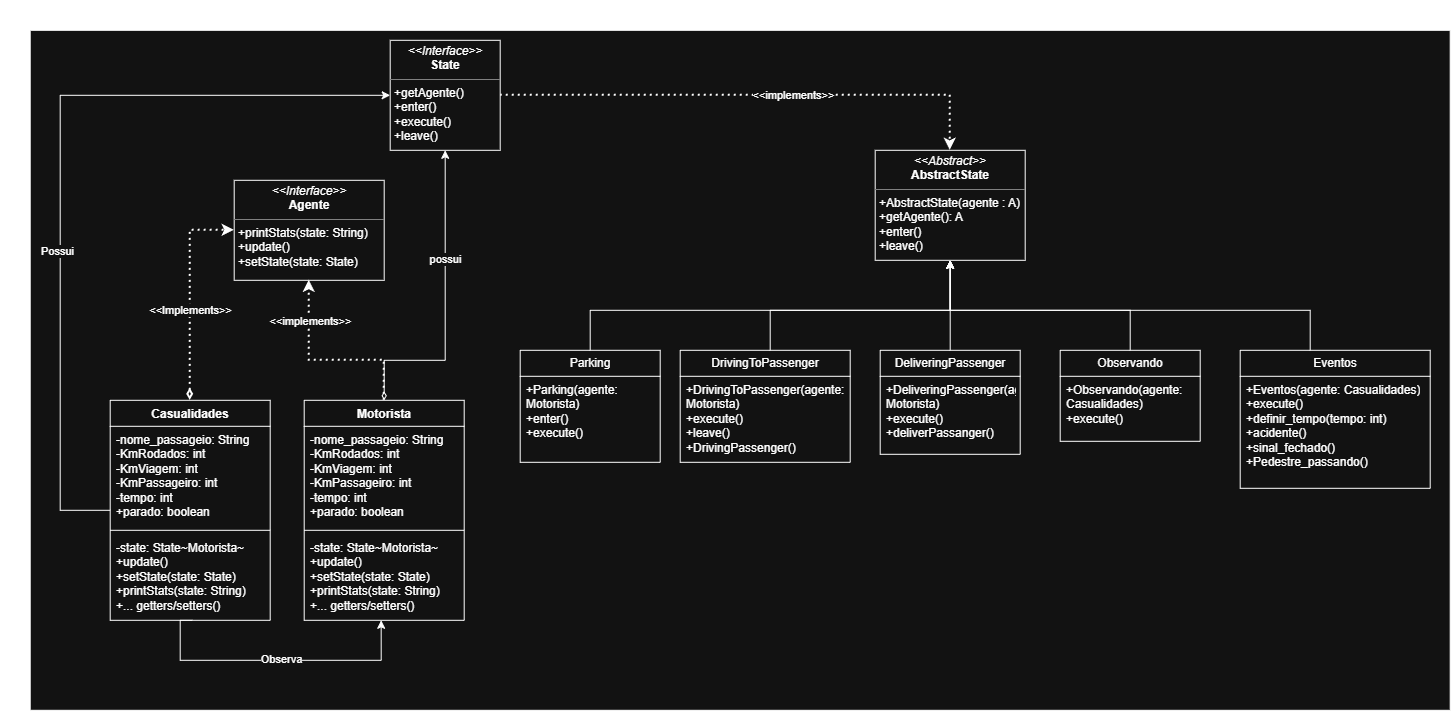

The diagram above was exported from draw.io. Its source (the exported page's mxGraphModel, read from the mxfile embedded in the PNG):
<mxGraphModel dx="2020" dy="1201" grid="1" gridSize="10" guides="1" tooltips="1" connect="1" arrows="1" fold="1" page="1" pageScale="1" pageWidth="827" pageHeight="1169" math="0" shadow="0">
  <root>
    <mxCell id="0" />
    <mxCell id="1" parent="0" />
    <mxCell id="gCxcu2U1hmeboi1D-Vwx-34" parent="1" style="rounded=0;whiteSpace=wrap;html=1;" value="" vertex="1">
      <mxGeometry height="680" width="1420" x="60" y="170" as="geometry" />
    </mxCell>
    <mxCell id="kYSD1V1yJIOC9v5hwNOH-3" parent="1" style="verticalAlign=top;align=left;overflow=fill;html=1;whiteSpace=wrap;" value="&lt;p style=&quot;margin:0px;margin-top:4px;text-align:center;&quot;&gt;&lt;i&gt;&amp;lt;&amp;lt;Interface&amp;gt;&amp;gt;&lt;/i&gt;&lt;br&gt;&lt;b&gt;Agente&lt;/b&gt;&lt;/p&gt;&lt;hr size=&quot;1&quot; style=&quot;border-style:solid;&quot;&gt;&lt;p style=&quot;margin:0px;margin-left:4px;&quot;&gt;&lt;/p&gt;&lt;p style=&quot;margin:0px;margin-left:4px;&quot;&gt;+printStats(state: String)&lt;/p&gt;&lt;p style=&quot;margin:0px;margin-left:4px;&quot;&gt;+update()&lt;/p&gt;&lt;p style=&quot;margin:0px;margin-left:4px;&quot;&gt;+setState(state: State)&lt;/p&gt;" vertex="1">
      <mxGeometry height="100" width="150" x="264" y="320" as="geometry" />
    </mxCell>
    <mxCell id="kYSD1V1yJIOC9v5hwNOH-8" parent="1" style="verticalAlign=top;align=left;overflow=fill;html=1;whiteSpace=wrap;" value="&lt;p style=&quot;margin:0px;margin-top:4px;text-align:center;&quot;&gt;&lt;i&gt;&amp;lt;&amp;lt;Abstract&amp;gt;&amp;gt;&lt;/i&gt;&lt;br&gt;&lt;b&gt;AbstractState&lt;/b&gt;&lt;/p&gt;&lt;hr size=&quot;1&quot; style=&quot;border-style:solid;&quot;&gt;&lt;p style=&quot;margin:0px;margin-left:4px;&quot;&gt;&lt;/p&gt;&lt;p style=&quot;margin:0px;margin-left:4px;&quot;&gt;+AbstractState(agente : A)&lt;/p&gt;&lt;p style=&quot;margin:0px;margin-left:4px;&quot;&gt;+getAgente(): A&lt;/p&gt;&lt;p style=&quot;margin:0px;margin-left:4px;&quot;&gt;+enter()&lt;/p&gt;&lt;p style=&quot;margin:0px;margin-left:4px;&quot;&gt;+leave()&lt;/p&gt;" vertex="1">
      <mxGeometry height="110" width="150" x="905" y="290" as="geometry" />
    </mxCell>
    <mxCell id="kYSD1V1yJIOC9v5hwNOH-17" edge="1" parent="1" source="kYSD1V1yJIOC9v5hwNOH-10" style="edgeStyle=orthogonalEdgeStyle;rounded=0;orthogonalLoop=1;jettySize=auto;html=1;entryX=0.5;entryY=0;entryDx=0;entryDy=0;dashed=1;dashPattern=1 2;strokeWidth=2;" target="kYSD1V1yJIOC9v5hwNOH-8" value="&amp;lt;&amp;lt;implements&amp;gt;&amp;gt;">
      <mxGeometry relative="1" x="0.1613" as="geometry">
        <mxPoint as="offset" />
        <mxPoint x="690" y="235" as="targetPoint" />
      </mxGeometry>
    </mxCell>
    <mxCell id="kYSD1V1yJIOC9v5hwNOH-10" parent="1" style="verticalAlign=top;align=left;overflow=fill;html=1;whiteSpace=wrap;" value="&lt;p style=&quot;margin:0px;margin-top:4px;text-align:center;&quot;&gt;&lt;i&gt;&amp;lt;&amp;lt;Interface&amp;gt;&amp;gt;&lt;/i&gt;&lt;br&gt;&lt;b&gt;State&lt;/b&gt;&lt;/p&gt;&lt;hr size=&quot;1&quot; style=&quot;border-style:solid;&quot;&gt;&lt;p style=&quot;margin:0px;margin-left:4px;&quot;&gt;&lt;/p&gt;&lt;p style=&quot;margin:0px;margin-left:4px;&quot;&gt;+getAgente()&amp;nbsp;&lt;/p&gt;&lt;p style=&quot;margin:0px;margin-left:4px;&quot;&gt;+enter()&lt;/p&gt;&lt;p style=&quot;margin:0px;margin-left:4px;&quot;&gt;+execute()&lt;/p&gt;&lt;p style=&quot;margin:0px;margin-left:4px;&quot;&gt;+leave()&lt;/p&gt;" vertex="1">
      <mxGeometry height="110" width="110" x="420" y="180" as="geometry" />
    </mxCell>
    <mxCell id="kYSD1V1yJIOC9v5hwNOH-22" edge="1" parent="1" source="kYSD1V1yJIOC9v5hwNOH-18" style="edgeStyle=orthogonalEdgeStyle;rounded=0;orthogonalLoop=1;jettySize=auto;html=1;exitX=0.5;exitY=0;exitDx=0;exitDy=0;entryX=0.5;entryY=1;entryDx=0;entryDy=0;dashed=1;dashPattern=1 2;strokeWidth=2;" target="kYSD1V1yJIOC9v5hwNOH-3" value="&amp;lt;&amp;lt;implements&amp;gt;&amp;gt;">
      <mxGeometry relative="1" x="0.5897" y="-1" as="geometry">
        <mxPoint as="offset" />
        <Array as="points">
          <mxPoint x="414" y="500" />
          <mxPoint x="339" y="500" />
        </Array>
      </mxGeometry>
    </mxCell>
    <mxCell id="kYSD1V1yJIOC9v5hwNOH-23" edge="1" parent="1" source="kYSD1V1yJIOC9v5hwNOH-18" style="edgeStyle=orthogonalEdgeStyle;rounded=0;orthogonalLoop=1;jettySize=auto;html=1;entryX=0.5;entryY=1;entryDx=0;entryDy=0;startArrow=diamondThin;startFill=0;" target="kYSD1V1yJIOC9v5hwNOH-10" value="possui">
      <mxGeometry relative="1" x="0.2926" as="geometry">
        <mxPoint as="offset" />
        <Array as="points">
          <mxPoint x="414" y="500" />
          <mxPoint x="475" y="500" />
        </Array>
      </mxGeometry>
    </mxCell>
    <mxCell id="kYSD1V1yJIOC9v5hwNOH-18" parent="1" style="swimlane;fontStyle=1;align=center;verticalAlign=top;childLayout=stackLayout;horizontal=1;startSize=26;horizontalStack=0;resizeParent=1;resizeParentMax=0;resizeLast=0;collapsible=1;marginBottom=0;whiteSpace=wrap;html=1;" value="Motorista" vertex="1">
      <mxGeometry height="220" width="160" x="334" y="540" as="geometry" />
    </mxCell>
    <mxCell id="kYSD1V1yJIOC9v5hwNOH-19" parent="kYSD1V1yJIOC9v5hwNOH-18" style="text;strokeColor=none;fillColor=none;align=left;verticalAlign=top;spacingLeft=4;spacingRight=4;overflow=hidden;rotatable=0;points=[[0,0.5],[1,0.5]];portConstraint=eastwest;whiteSpace=wrap;html=1;" value="        -nome_passageio: String&lt;br/&gt;        -KmRodados: int&lt;br/&gt;        -KmViagem: int&lt;br/&gt;        -KmPassageiro: int&lt;br/&gt;        -tempo: int&lt;br/&gt;        +parado: boolean" vertex="1">
      <mxGeometry height="100" width="160" y="26" as="geometry" />
    </mxCell>
    <mxCell id="kYSD1V1yJIOC9v5hwNOH-20" parent="kYSD1V1yJIOC9v5hwNOH-18" style="line;strokeWidth=1;fillColor=none;align=left;verticalAlign=middle;spacingTop=-1;spacingLeft=3;spacingRight=3;rotatable=0;labelPosition=right;points=[];portConstraint=eastwest;strokeColor=inherit;" value="" vertex="1">
      <mxGeometry height="8" width="160" y="126" as="geometry" />
    </mxCell>
    <mxCell id="kYSD1V1yJIOC9v5hwNOH-21" parent="kYSD1V1yJIOC9v5hwNOH-18" style="text;strokeColor=none;fillColor=none;align=left;verticalAlign=top;spacingLeft=4;spacingRight=4;overflow=hidden;rotatable=0;points=[[0,0.5],[1,0.5]];portConstraint=eastwest;whiteSpace=wrap;html=1;" value="        -state: State~Motorista~&lt;br/&gt;        +update()&lt;br/&gt;        +setState(state: State)&lt;br/&gt;        +printStats(state: String)&lt;br/&gt;        +... getters/setters()" vertex="1">
      <mxGeometry height="86" width="160" y="134" as="geometry" />
    </mxCell>
    <mxCell id="kYSD1V1yJIOC9v5hwNOH-28" edge="1" parent="1" source="kYSD1V1yJIOC9v5hwNOH-24" style="edgeStyle=orthogonalEdgeStyle;rounded=0;orthogonalLoop=1;jettySize=auto;html=1;entryX=0;entryY=0.5;entryDx=0;entryDy=0;strokeWidth=2;dashed=1;dashPattern=1 2;startArrow=diamondThin;startFill=0;" target="kYSD1V1yJIOC9v5hwNOH-3" value="&amp;lt;&amp;lt;Implements&amp;gt;&amp;gt;">
      <mxGeometry relative="1" x="-0.1589" as="geometry">
        <mxPoint as="offset" />
        <mxPoint x="150" y="420" as="targetPoint" />
      </mxGeometry>
    </mxCell>
    <mxCell id="gCxcu2U1hmeboi1D-Vwx-6" edge="1" parent="1" source="kYSD1V1yJIOC9v5hwNOH-24" style="edgeStyle=orthogonalEdgeStyle;rounded=0;orthogonalLoop=1;jettySize=auto;html=1;entryX=0;entryY=0.5;entryDx=0;entryDy=0;" target="kYSD1V1yJIOC9v5hwNOH-10">
      <mxGeometry relative="1" as="geometry">
        <Array as="points">
          <mxPoint x="90" y="649.94" />
          <mxPoint x="90" y="235" />
        </Array>
      </mxGeometry>
    </mxCell>
    <mxCell id="gCxcu2U1hmeboi1D-Vwx-7" connectable="0" parent="gCxcu2U1hmeboi1D-Vwx-6" style="edgeLabel;html=1;align=center;verticalAlign=middle;resizable=0;points=[];" value="Possui" vertex="1">
      <mxGeometry relative="1" x="-0.2198" y="3" as="geometry">
        <mxPoint as="offset" />
      </mxGeometry>
    </mxCell>
    <mxCell id="kYSD1V1yJIOC9v5hwNOH-24" parent="1" style="swimlane;fontStyle=1;align=center;verticalAlign=top;childLayout=stackLayout;horizontal=1;startSize=26;horizontalStack=0;resizeParent=1;resizeParentMax=0;resizeLast=0;collapsible=1;marginBottom=0;whiteSpace=wrap;html=1;" value="Casualidades" vertex="1">
      <mxGeometry height="220" width="160" x="140" y="540" as="geometry" />
    </mxCell>
    <mxCell id="kYSD1V1yJIOC9v5hwNOH-25" parent="kYSD1V1yJIOC9v5hwNOH-24" style="text;strokeColor=none;fillColor=none;align=left;verticalAlign=top;spacingLeft=4;spacingRight=4;overflow=hidden;rotatable=0;points=[[0,0.5],[1,0.5]];portConstraint=eastwest;whiteSpace=wrap;html=1;" value="        -nome_passageio: String&lt;br/&gt;        -KmRodados: int&lt;br/&gt;        -KmViagem: int&lt;br/&gt;        -KmPassageiro: int&lt;br/&gt;        -tempo: int&lt;br/&gt;        +parado: boolean" vertex="1">
      <mxGeometry height="100" width="160" y="26" as="geometry" />
    </mxCell>
    <mxCell id="kYSD1V1yJIOC9v5hwNOH-26" parent="kYSD1V1yJIOC9v5hwNOH-24" style="line;strokeWidth=1;fillColor=none;align=left;verticalAlign=middle;spacingTop=-1;spacingLeft=3;spacingRight=3;rotatable=0;labelPosition=right;points=[];portConstraint=eastwest;strokeColor=inherit;" value="" vertex="1">
      <mxGeometry height="8" width="160" y="126" as="geometry" />
    </mxCell>
    <mxCell id="kYSD1V1yJIOC9v5hwNOH-27" parent="kYSD1V1yJIOC9v5hwNOH-24" style="text;strokeColor=none;fillColor=none;align=left;verticalAlign=top;spacingLeft=4;spacingRight=4;overflow=hidden;rotatable=0;points=[[0,0.5],[1,0.5]];portConstraint=eastwest;whiteSpace=wrap;html=1;" value="        -state: State~Motorista~&lt;br/&gt;        +update()&lt;br/&gt;        +setState(state: State)&lt;br/&gt;        +printStats(state: String)&lt;br/&gt;        +... getters/setters()" vertex="1">
      <mxGeometry height="86" width="160" y="134" as="geometry" />
    </mxCell>
    <mxCell id="gCxcu2U1hmeboi1D-Vwx-2" edge="1" parent="1" source="kYSD1V1yJIOC9v5hwNOH-27" style="edgeStyle=orthogonalEdgeStyle;rounded=0;orthogonalLoop=1;jettySize=auto;html=1;entryX=0.481;entryY=1;entryDx=0;entryDy=0;entryPerimeter=0;exitX=0.513;exitY=1;exitDx=0;exitDy=0;exitPerimeter=0;" target="kYSD1V1yJIOC9v5hwNOH-21">
      <mxGeometry relative="1" as="geometry">
        <Array as="points">
          <mxPoint x="210" y="760" />
          <mxPoint x="210" y="800" />
          <mxPoint x="411" y="800" />
        </Array>
      </mxGeometry>
    </mxCell>
    <mxCell id="gCxcu2U1hmeboi1D-Vwx-5" connectable="0" parent="gCxcu2U1hmeboi1D-Vwx-2" style="edgeLabel;html=1;align=center;verticalAlign=middle;resizable=0;points=[];" value="Observa" vertex="1">
      <mxGeometry relative="1" x="0.0446" y="2" as="geometry">
        <mxPoint as="offset" />
      </mxGeometry>
    </mxCell>
    <mxCell id="gCxcu2U1hmeboi1D-Vwx-29" edge="1" parent="1" source="gCxcu2U1hmeboi1D-Vwx-8" style="edgeStyle=orthogonalEdgeStyle;rounded=0;orthogonalLoop=1;jettySize=auto;html=1;entryX=0.5;entryY=1;entryDx=0;entryDy=0;" target="kYSD1V1yJIOC9v5hwNOH-8">
      <mxGeometry relative="1" as="geometry">
        <Array as="points">
          <mxPoint x="620" y="450" />
          <mxPoint x="980" y="450" />
        </Array>
      </mxGeometry>
    </mxCell>
    <mxCell id="gCxcu2U1hmeboi1D-Vwx-8" parent="1" style="swimlane;fontStyle=0;childLayout=stackLayout;horizontal=1;startSize=26;fillColor=none;horizontalStack=0;resizeParent=1;resizeParentMax=0;resizeLast=0;collapsible=1;marginBottom=0;whiteSpace=wrap;html=1;" value="Parking" vertex="1">
      <mxGeometry height="112" width="140" x="550" y="490" as="geometry" />
    </mxCell>
    <mxCell id="gCxcu2U1hmeboi1D-Vwx-10" parent="gCxcu2U1hmeboi1D-Vwx-8" style="text;strokeColor=none;fillColor=none;align=left;verticalAlign=top;spacingLeft=4;spacingRight=4;overflow=hidden;rotatable=0;points=[[0,0.5],[1,0.5]];portConstraint=eastwest;whiteSpace=wrap;html=1;" value="        +Parking(agente: Motorista)&lt;br/&gt;        +enter()&lt;br/&gt;        +execute()" vertex="1">
      <mxGeometry height="86" width="140" y="26" as="geometry" />
    </mxCell>
    <mxCell id="gCxcu2U1hmeboi1D-Vwx-30" edge="1" parent="1" source="gCxcu2U1hmeboi1D-Vwx-13" style="edgeStyle=orthogonalEdgeStyle;rounded=0;orthogonalLoop=1;jettySize=auto;html=1;entryX=0.5;entryY=1;entryDx=0;entryDy=0;" target="kYSD1V1yJIOC9v5hwNOH-8">
      <mxGeometry relative="1" as="geometry">
        <Array as="points">
          <mxPoint x="800" y="450" />
          <mxPoint x="980" y="450" />
        </Array>
      </mxGeometry>
    </mxCell>
    <mxCell id="gCxcu2U1hmeboi1D-Vwx-13" parent="1" style="swimlane;fontStyle=0;childLayout=stackLayout;horizontal=1;startSize=26;fillColor=none;horizontalStack=0;resizeParent=1;resizeParentMax=0;resizeLast=0;collapsible=1;marginBottom=0;whiteSpace=wrap;html=1;" value="DrivingToPassenger " vertex="1">
      <mxGeometry height="112" width="170" x="710" y="490" as="geometry" />
    </mxCell>
    <mxCell id="gCxcu2U1hmeboi1D-Vwx-14" parent="gCxcu2U1hmeboi1D-Vwx-13" style="text;strokeColor=none;fillColor=none;align=left;verticalAlign=top;spacingLeft=4;spacingRight=4;overflow=hidden;rotatable=0;points=[[0,0.5],[1,0.5]];portConstraint=eastwest;whiteSpace=wrap;html=1;" value="        +DrivingToPassenger(agente: Motorista)&lt;br/&gt;        +execute()&lt;br/&gt;        +leave()&lt;br/&gt;        +DrivingPassenger()" vertex="1">
      <mxGeometry height="86" width="170" y="26" as="geometry" />
    </mxCell>
    <mxCell id="gCxcu2U1hmeboi1D-Vwx-31" edge="1" parent="1" source="gCxcu2U1hmeboi1D-Vwx-17" style="edgeStyle=orthogonalEdgeStyle;rounded=0;orthogonalLoop=1;jettySize=auto;html=1;entryX=0.5;entryY=1;entryDx=0;entryDy=0;" target="kYSD1V1yJIOC9v5hwNOH-8">
      <mxGeometry relative="1" as="geometry" />
    </mxCell>
    <mxCell id="gCxcu2U1hmeboi1D-Vwx-17" parent="1" style="swimlane;fontStyle=0;childLayout=stackLayout;horizontal=1;startSize=26;fillColor=none;horizontalStack=0;resizeParent=1;resizeParentMax=0;resizeLast=0;collapsible=1;marginBottom=0;whiteSpace=wrap;html=1;" value="DeliveringPassenger " vertex="1">
      <mxGeometry height="104" width="140" x="910" y="490" as="geometry" />
    </mxCell>
    <mxCell id="gCxcu2U1hmeboi1D-Vwx-18" parent="gCxcu2U1hmeboi1D-Vwx-17" style="text;strokeColor=none;fillColor=none;align=left;verticalAlign=top;spacingLeft=4;spacingRight=4;overflow=hidden;rotatable=0;points=[[0,0.5],[1,0.5]];portConstraint=eastwest;whiteSpace=wrap;html=1;" value="        +DeliveringPassenger(agente: Motorista)&lt;br/&gt;        +execute()&lt;br/&gt;        +deliverPassanger()" vertex="1">
      <mxGeometry height="78" width="140" y="26" as="geometry" />
    </mxCell>
    <mxCell id="gCxcu2U1hmeboi1D-Vwx-32" edge="1" parent="1" source="gCxcu2U1hmeboi1D-Vwx-21" style="edgeStyle=orthogonalEdgeStyle;rounded=0;orthogonalLoop=1;jettySize=auto;html=1;entryX=0.5;entryY=1;entryDx=0;entryDy=0;" target="kYSD1V1yJIOC9v5hwNOH-8">
      <mxGeometry relative="1" as="geometry">
        <Array as="points">
          <mxPoint x="1160" y="450" />
          <mxPoint x="980" y="450" />
        </Array>
      </mxGeometry>
    </mxCell>
    <mxCell id="gCxcu2U1hmeboi1D-Vwx-21" parent="1" style="swimlane;fontStyle=0;childLayout=stackLayout;horizontal=1;startSize=26;fillColor=none;horizontalStack=0;resizeParent=1;resizeParentMax=0;resizeLast=0;collapsible=1;marginBottom=0;whiteSpace=wrap;html=1;" value="Observando " vertex="1">
      <mxGeometry height="91" width="140" x="1090" y="490" as="geometry" />
    </mxCell>
    <mxCell id="gCxcu2U1hmeboi1D-Vwx-22" parent="gCxcu2U1hmeboi1D-Vwx-21" style="text;strokeColor=none;fillColor=none;align=left;verticalAlign=top;spacingLeft=4;spacingRight=4;overflow=hidden;rotatable=0;points=[[0,0.5],[1,0.5]];portConstraint=eastwest;whiteSpace=wrap;html=1;" value="        +Observando(agente: Casualidades)&lt;br/&gt;        +execute()" vertex="1">
      <mxGeometry height="65" width="140" y="26" as="geometry" />
    </mxCell>
    <mxCell id="gCxcu2U1hmeboi1D-Vwx-33" edge="1" parent="1" source="gCxcu2U1hmeboi1D-Vwx-25" style="edgeStyle=orthogonalEdgeStyle;rounded=0;orthogonalLoop=1;jettySize=auto;html=1;entryX=0.5;entryY=1;entryDx=0;entryDy=0;" target="kYSD1V1yJIOC9v5hwNOH-8">
      <mxGeometry relative="1" as="geometry">
        <Array as="points">
          <mxPoint x="1340" y="450" />
          <mxPoint x="980" y="450" />
        </Array>
      </mxGeometry>
    </mxCell>
    <mxCell id="gCxcu2U1hmeboi1D-Vwx-25" parent="1" style="swimlane;fontStyle=0;childLayout=stackLayout;horizontal=1;startSize=26;fillColor=none;horizontalStack=0;resizeParent=1;resizeParentMax=0;resizeLast=0;collapsible=1;marginBottom=0;whiteSpace=wrap;html=1;" value="Eventos " vertex="1">
      <mxGeometry height="138" width="190" x="1270" y="490" as="geometry" />
    </mxCell>
    <mxCell id="gCxcu2U1hmeboi1D-Vwx-26" parent="gCxcu2U1hmeboi1D-Vwx-25" style="text;strokeColor=none;fillColor=none;align=left;verticalAlign=top;spacingLeft=4;spacingRight=4;overflow=hidden;rotatable=0;points=[[0,0.5],[1,0.5]];portConstraint=eastwest;whiteSpace=wrap;html=1;" value="        +Eventos(agente: Casualidades)&lt;br/&gt;        +execute()&lt;br/&gt;        +definir_tempo(tempo: int)&lt;br/&gt;        +acidente()&lt;br/&gt;        +sinal_fechado()&lt;br/&gt;        +Pedestre_passando()" vertex="1">
      <mxGeometry height="112" width="190" y="26" as="geometry" />
    </mxCell>
    <mxCell id="gCxcu2U1hmeboi1D-Vwx-35" parent="1" style="text;html=1;whiteSpace=wrap;strokeColor=none;fillColor=none;align=center;verticalAlign=middle;rounded=0;fontSize=23;" value="Diagrama de classes" vertex="1">
      <mxGeometry height="30" width="280" x="30" y="140" as="geometry" />
    </mxCell>
  </root>
</mxGraphModel>